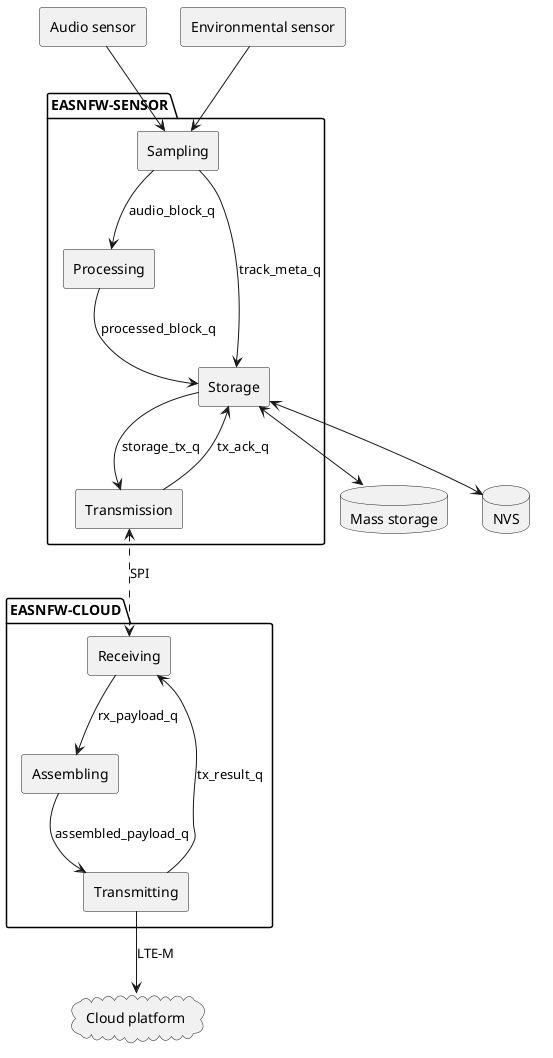

The diagram above was rendered by PlantUML. Its source (embedded in the PNG):
@startuml
skinparam componentStyle rectangle
skinparam backgroundColor transparent

package "EASNFW-SENSOR" {
  [Sampling] as Sampling
  [Processing] as Processing
  [Storage] as Storage
  [Transmission] as TxSensor
}

package "EASNFW-CLOUD" {
  [Receiving] as Receiving
  [Assembling] as Assembling
  [Transmitting] as TxCloud
}

component "Audio sensor" as AudioSensor
component "Environmental sensor" as EnvSensor
database "Mass storage" as MassStorage
database "NVS" as NVS
cloud "Cloud platform" as CloudPlatform

AudioSensor --> Sampling
EnvSensor --> Sampling

Sampling --> Processing : audio_block_q
Sampling --> Storage : track_meta_q
Processing --> Storage : processed_block_q

Storage <--> MassStorage
Storage <--> NVS

Storage --> TxSensor : storage_tx_q
TxSensor --> Storage : tx_ack_q

TxSensor <..> Receiving : SPI

Receiving --> Assembling : rx_payload_q
Assembling --> TxCloud : assembled_payload_q
TxCloud --> Receiving : tx_result_q

TxCloud --> CloudPlatform : LTE-M
@enduml